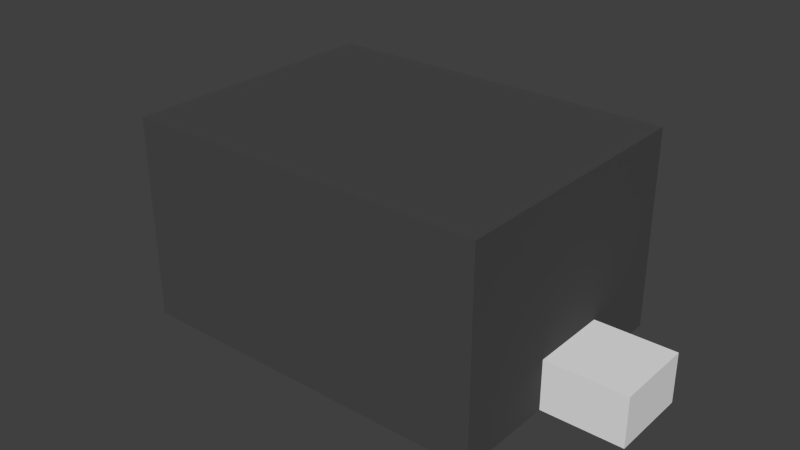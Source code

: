 # Source: SOD-323F.blend  (saved by Blender 2.69.0; exported with 4.5.12 LTS)
import bpy
from mathutils import Matrix  # noqa: F401  (used for matrix-valued properties, if any)

bpy.ops.wm.read_factory_settings(use_empty=True)
scene = bpy.context.scene
scene.name = 'Scene'

# ---- collections
col_collection_1 = bpy.data.collections.new('Collection 1'); scene.collection.children.link(col_collection_1)

# ---- materials (node trees are filled in below, after node groups)
mat_material_001 = bpy.data.materials.new('Material.001')
mat_material_001.alpha_threshold = 0.0
mat_material_001.use_transparent_shadow = False
mat_material_001.roughness = 0.5
mat_material_001.line_color = (0.0, 0.0, 0.0, 1.0)
mat_material_003 = bpy.data.materials.new('Material.003')
mat_material_003.alpha_threshold = 0.0
mat_material_003.use_transparent_shadow = False
mat_material_003.diffuse_color = (0.06998, 0.06998, 0.06998, 1.0)
mat_material_003.roughness = 0.5
mat_material_003.line_color = (0.0, 0.0, 0.0, 1.0)

# ---- material node trees

# ---- world
world_world = bpy.data.worlds.new('World'); scene.world = world_world
world_world.color = (0.05088, 0.05088, 0.05088)
world_world.use_sun_shadow = False
world_world.sun_shadow_jitter_overblur = 0.0
world_world.cycles.sampling_method = 'MANUAL'
world_world.cycles.sample_map_resolution = 256

# ---- meshes
me_sod_323f_003 = bpy.data.meshes.new('SOD-323F.003')
me_sod_323f_003.from_pydata([(0.9, -0.175, 0.0), (0.9, -0.175, 0.25), (0.9, 0.225, 0.0), (0.9, 0.225, 0.25), (1.3, -0.175, 0.0), (1.3, -0.175, 0.25), (1.3, 0.225, 0.0), (1.3, 0.225, 0.25)], [], [(0, 1, 2), (2, 1, 3), (1, 0, 4), (5, 1, 4), (0, 2, 4), (4, 2, 6), (2, 3, 6), (6, 3, 7), (3, 1, 5), (7, 3, 5), (5, 4, 6), (7, 5, 6)])
me_sod_323f_003.materials.append(mat_material_001)
me_sod_323f_003.use_remesh_preserve_volume = False
me_sod_323f_003.use_remesh_preserve_attributes = False
me_sod_323f_003.use_mirror_vertex_groups = False
me_sod_323f_003.update()
me_sod_323f_002 = bpy.data.meshes.new('SOD-323F.002')
me_sod_323f_002.from_pydata([(-0.9, -0.675, 0.0), (-0.9, -0.675, 1.0), (-0.9, 0.675, 0.0), (-0.9, 0.675, 1.0), (0.9, -0.675, 0.0), (0.9, -0.675, 1.0), (0.9, 0.675, 0.0), (0.9, 0.675, 1.0)], [], [(0, 1, 2), (2, 1, 3), (1, 0, 4), (5, 1, 4), (0, 2, 4), (4, 2, 6), (2, 3, 6), (6, 3, 7), (3, 1, 5), (7, 3, 5), (5, 4, 6), (7, 5, 6)])
me_sod_323f_002.materials.append(mat_material_003)
me_sod_323f_002.use_remesh_preserve_volume = False
me_sod_323f_002.use_remesh_preserve_attributes = False
me_sod_323f_002.use_mirror_vertex_groups = False
me_sod_323f_002.update()
me_sod_323f_001 = bpy.data.meshes.new('SOD-323F.001')
me_sod_323f_001.from_pydata([(-1.3, -0.175, 0.0), (-1.3, -0.175, 0.25), (-1.3, 0.225, 0.0), (-1.3, 0.225, 0.25), (-0.9, -0.175, 0.0), (-0.9, -0.175, 0.25), (-0.9, 0.225, 0.0), (-0.9, 0.225, 0.25)], [], [(0, 1, 2), (2, 1, 3), (1, 0, 4), (5, 1, 4), (0, 2, 4), (4, 2, 6), (2, 3, 6), (6, 3, 7), (3, 1, 5), (7, 3, 5), (5, 4, 6), (7, 5, 6)])
me_sod_323f_001.materials.append(mat_material_001)
me_sod_323f_001.use_remesh_preserve_volume = False
me_sod_323f_001.use_remesh_preserve_attributes = False
me_sod_323f_001.use_mirror_vertex_groups = False
me_sod_323f_001.update()

# ---- objects
ob_sod_323f_002 = bpy.data.objects.new('SOD-323F.002', me_sod_323f_003)
ob_sod_323f_001 = bpy.data.objects.new('SOD-323F.001', me_sod_323f_002)
ob_sod_323f = bpy.data.objects.new('SOD-323F', me_sod_323f_001)

# ---- transforms, parenting, visibility, modifiers, constraints
ob_sod_323f_002.location = (0.0, 0.0, 0.0)
ob_sod_323f_002.lineart.crease_threshold = 0.0
ob_sod_323f_001.location = (0.0, 0.0, 0.0)
ob_sod_323f_001.lineart.crease_threshold = 0.0
ob_sod_323f.location = (0.0, 0.0, 0.0)
ob_sod_323f.lineart.crease_threshold = 0.0

# ---- collection membership
col_collection_1.objects.link(ob_sod_323f_002)
col_collection_1.objects.link(ob_sod_323f_001)
col_collection_1.objects.link(ob_sod_323f)

# ---- scene / render settings (as saved in the file)
scene.frame_start = 1; scene.frame_end = 250; scene.frame_set(1)
scene.render.engine = 'BLENDER_EEVEE_NEXT'
scene.render.image_settings.compression = 90
scene.render.resolution_percentage = 50
scene.render.dither_intensity = 0.0
scene.cycles.use_denoising = False
scene.cycles.samples = 10
scene.cycles.sampling_pattern = 'TABULATED_SOBOL'
scene.cycles.light_sampling_threshold = 0.0
scene.cycles.use_adaptive_sampling = False
scene.cycles.use_light_tree = False
scene.cycles.blur_glossy = 0.0
scene.cycles.volume_bounces = 1
scene.cycles.pixel_filter_type = 'GAUSSIAN'
scene.cycles.sample_clamp_indirect = 0.0
scene.view_settings.view_transform = 'Standard'
bpy.context.view_layer.update()

# ---- added for rendering (the .blend has no active camera and no usable light): camera, sun
cam_auto = bpy.data.cameras.new('AutoCamera')
cam_auto.lens = 50.0
cam_auto.sensor_width = 36.0
cam_auto.clip_end = 1000.0
ob_auto_camera = bpy.data.objects.new('AutoCamera', cam_auto)
scene.collection.objects.link(ob_auto_camera)
ob_auto_camera.location = (2.86409, -3.43691, 2.79127)
ob_auto_camera.rotation_euler = (1.09748, -7.21219e-08, 0.694738)
scene.camera = ob_auto_camera
light_auto_sun = bpy.data.lights.new('AutoSun', 'SUN')
light_auto_sun.energy = 3.0
light_auto_sun.angle = 0.0523599
ob_auto_sun = bpy.data.objects.new('AutoSun', light_auto_sun)
scene.collection.objects.link(ob_auto_sun)
ob_auto_sun.rotation_euler = (0.872665, 0.174533, 0.523599)
bpy.context.view_layer.update()
